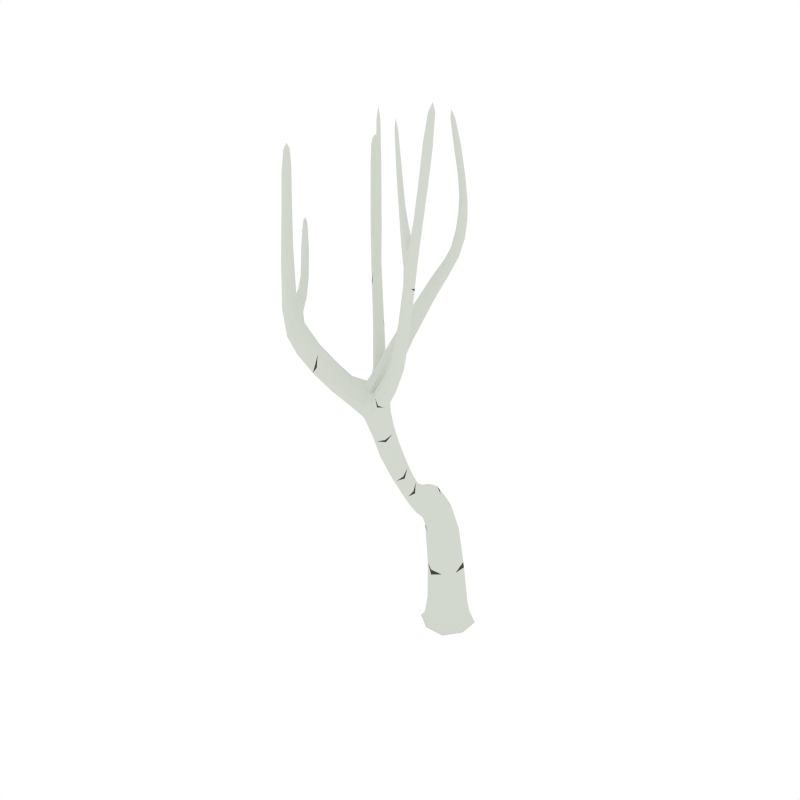 # Source: BirchTree_Dead_2.blend  (saved by Blender 2.79.0; exported with 4.5.12 LTS)
import bpy
from mathutils import Matrix  # noqa: F401  (used for matrix-valued properties, if any)

bpy.ops.wm.read_factory_settings(use_empty=True)
scene = bpy.context.scene
scene.name = 'Scene'

# ---- collections
col_collection_1 = bpy.data.collections.new('Collection 1'); scene.collection.children.link(col_collection_1)

# ---- materials (node trees are filled in below, after node groups)
mat_white = bpy.data.materials.new('White')
mat_white.alpha_threshold = 0.0
mat_white.diffuse_color = (0.6554, 0.686, 0.6257, 1.0)
mat_white.roughness = 0.5
mat_black = bpy.data.materials.new('Black')
mat_black.alpha_threshold = 0.0
mat_black.diffuse_color = (0.05497, 0.05497, 0.05497, 1.0)
mat_black.roughness = 0.5

# ---- material node trees

# ---- world
world_world = bpy.data.worlds.new('World'); scene.world = world_world
world_world.color = (1.0, 1.0, 1.0)
world_world.use_sun_shadow = False
world_world.sun_shadow_jitter_overblur = 0.0
world_world.cycles.sampling_method = 'NONE'
world_world.cycles.sample_map_resolution = 256

# ---- meshes
me_cube_114 = bpy.data.meshes.new('Cube.114')
me_cube_114.from_pydata([(0.02139, 0.04812, 0.2856), (-0.08131, -0.006189, 0.2881), (-0.0311, -0.111, 0.2938), (0.07159, -0.05671, 0.2913), (-0.002953, -0.008502, -0.03538), (0.09949, -0.04213, -0.01599), (-0.03658, -0.111, -0.01602), (-0.1054, 0.02512, -0.01584), (0.03066, 0.09394, -0.01581), (0.03646, 0.1116, -0.04246), (-0.1231, 0.03091, -0.04246), (-0.04237, -0.1286, -0.04246), (0.1171, -0.04792, -0.04246), (-0.07779, -0.03925, 0.6249), (0.04295, -0.08276, 0.6311), (0.02341, -0.3838, 0.9519), (-0.213, -0.2409, 1.816), (-0.1725, -0.6917, 1.525), (0.01746, -0.463, 1.353), (0.03525, -0.5399, 1.312), (0.1345, -0.2696, 1.913), (0.008893, -0.5028, 1.441), (-0.02352, -0.4722, 1.481), (0.1586, -0.2335, 2.037), (0.1537, -0.2749, 1.876), (0.1225, -0.2494, 1.896), (0.1101, -0.1839, 2.34), (0.1845, -0.2288, 2.021), (0.1534, -0.2116, 2.003), (0.1793, -0.2069, 1.987), (0.08832, -0.1856, 2.474), (0.1277, -0.1764, 2.339), (0.115, -0.2015, 2.356), (0.1326, -0.194, 2.355), (0.1416, -0.2547, 1.858), (0.05916, -0.3707, 1.602), (0.04082, -0.3559, 1.684), (0.07276, -0.3884, 1.633), (0.05442, -0.3736, 1.715), (0.1749, -0.2019, 2.158), (0.1519, -0.2076, 2.171), (0.1697, -0.1822, 2.13), (0.1468, -0.1878, 2.143), (-0.3284, -0.1211, 2.265), (-0.2407, -0.2722, 1.811), (-0.2322, -0.2533, 1.772), (-0.1894, -0.2867, 2.013), (-0.3442, -0.1202, 2.298), (-0.3334, -0.1359, 2.285), (-0.3443, -0.1258, 2.242), (-0.3493, -0.1405, 2.262), (-0.1328, -0.3512, 1.635), (-0.1423, -0.3456, 1.55), (-0.1527, -0.3658, 1.588), (-0.1224, -0.331, 1.597), (-0.3001, -0.2048, 2.04), (-0.2931, -0.1877, 2.009), (-0.2824, -0.1957, 2.075), (-0.2754, -0.1786, 2.044), (-0.02614, -0.4242, 1.395), (-0.07068, -0.4817, 1.386), (-0.0538, -0.4494, 1.341), (-0.04302, -0.4565, 1.44), (0.2508, -0.5992, 2.018), (0.1734, -0.595, 1.751), (0.1942, -0.552, 1.746), (0.272, -0.5826, 2.445), (0.2973, -0.5639, 2.591), (0.2903, -0.5516, 2.445), (0.2952, -0.5761, 2.435), (0.2671, -0.558, 2.456), (0.07779, -0.5765, 1.47), (0.07279, -0.5396, 1.497), (0.1089, -0.561, 1.437), (0.1039, -0.5242, 1.463), (0.1464, -0.548, 2.093), (0.1643, -0.5627, 1.756), (0.2402, -0.5736, 2.175), (0.27, -0.5905, 2.187), (0.2642, -0.5666, 2.181), (0.08092, -0.4843, 2.297), (0.2033, -0.5843, 1.741), (0.2249, -0.6071, 2.007), (0.2438, -0.5737, 2.005), (0.04635, -0.4988, 1.359), (0.003385, -0.5636, 1.359), (0.01449, -0.5225, 1.402), (-0.01911, -0.5003, 1.487), (-0.2369, -0.7097, 1.724), (-0.2053, -0.6392, 1.564), (-0.1987, -0.675, 1.495), (-0.1792, -0.6558, 1.593), (-0.2399, -0.7522, 2.305), (-0.2689, -0.7361, 1.655), (-0.3235, -0.6063, 1.751), (-0.2389, -0.7513, 1.672), (-0.08256, -0.5744, 1.456), (-0.09143, -0.5858, 1.35), (-0.1067, -0.557, 1.422), (-0.06733, -0.6031, 1.384), (-0.2207, -0.7436, 2.406), (-0.2327, -0.7254, 2.319), (-0.221, -0.7599, 2.303), (-0.2138, -0.7331, 2.317), (-0.2311, -0.726, 1.997), (-0.2391, -0.7625, 1.971), (-0.257, -0.7151, 1.994), (-0.2651, -0.7516, 1.967), (-0.3651, -0.5394, 1.899), (-0.3046, -0.5927, 1.74), (-0.2925, -0.6007, 1.795), (-0.3113, -0.6143, 1.805), (-0.3818, -0.5017, 2.04), (-0.3542, -0.5481, 1.944), (-0.3381, -0.5358, 1.936), (-0.349, -0.5271, 1.89), (-0.2869, -0.6753, 1.776), (-0.2611, -0.6595, 1.758), (-0.2745, -0.6528, 1.682), (-0.3003, -0.6686, 1.7), (0.246, -0.5975, 2.181), (0.1441, -0.5289, 2.062), (0.1641, -0.5391, 2.127), (0.1618, -0.52, 2.096), (0.05485, -0.4685, 2.486), (0.08392, -0.4984, 2.313), (0.09376, -0.4807, 2.317), (0.09676, -0.4948, 2.333), (0.2113, -0.5522, 2.02), (0.2131, -0.5741, 2.067), (0.1901, -0.5648, 1.973), (0.192, -0.5868, 2.02), (-0.1663, -0.3038, 2.251), (-0.1678, -0.307, 1.984), (-0.1872, -0.3066, 1.997), (-0.1699, -0.2871, 2.0), (-0.1875, -0.2809, 2.464), (-0.1826, -0.3026, 2.254), (-0.1693, -0.2874, 2.257), (-0.1856, -0.2862, 2.26), (-0.1956, -0.2593, 1.905), (-0.2187, -0.2852, 1.9), (-0.1939, -0.2849, 1.872), (-0.2204, -0.2595, 1.933), (-0.03571, -0.5107, 1.182), (0.01735, -0.4937, 1.174), (-0.03472, -0.4553, 1.224), (0.01833, -0.4383, 1.216), (-0.07709, -0.1408, 0.6983), (-0.0314, -0.1362, 0.7781), (-0.02855, -0.1819, 0.6221), (0.01714, -0.1773, 0.7019), (-0.0312, -0.3979, 0.935), (0.008722, -0.3457, 1.006), (-0.04589, -0.3598, 0.989), (0.02191, -0.2714, 0.7829), (-0.02829, -0.2766, 0.7359), (-0.01231, -0.2386, 0.8364), (-0.06251, -0.2437, 0.7895), (-0.01069, -0.02797, 0.657), (0.02688, 0.0824, -0.03715), (0.0726, 0.009329, 0.2874), (0.01135, 0.01418, 0.5123), (-0.06347, 0.1111, -0.04246), (-0.09386, 0.02133, -0.03715), (-0.07638, -0.02748, 0.5074), (-0.1226, -0.06901, -0.04246), (-0.03279, -0.09941, -0.03715), (-0.03035, -0.1368, 0.514), (0.05756, -0.1281, -0.04246), (0.08795, -0.03833, -0.03715), (0.05848, -0.07314, 0.5131), (0.09908, 0.04314, -0.0159), (-0.04295, 0.04713, 0.2858), (-0.08144, -0.07213, 0.2912), (0.03236, -0.1101, 0.2944), (0.08452, -0.04315, 0.07761), (-0.03259, -0.103, 0.07819), (-0.09139, 0.01466, 0.07698), (0.02572, 0.07449, 0.0764), (-0.05456, 0.09352, -0.01578), (-0.105, -0.06009, -0.01594), (0.04868, -0.1106, -0.01605), (0.1167, 0.05201, -0.04246), (0.03474, 0.1064, -0.03934), (-0.1178, 0.02919, -0.03935), (-0.04065, -0.1234, -0.03939), (0.1119, -0.04619, -0.03939), (0.02583, -0.1262, 0.6678), (-0.08434, -0.08454, 0.6616), (-0.05659, -0.02003, 0.6479), (0.03184, -0.05243, 0.6516), (-0.0299, -0.07816, 0.7391), (-0.03027, -0.4746, 1.442), (0.0273, -0.4394, 1.443), (0.008489, -0.5131, 1.406), (-0.04455, -0.5369, 1.437), (-0.07518, -0.5191, 1.385), (-0.02395, -0.5715, 1.35), (0.0325, -0.4623, 1.503), (0.0004105, -0.4306, 1.547), (0.008853, -0.4505, 1.586), (-0.00394, -0.5087, 1.465), (-0.02838, -0.4856, 1.496), (0.176, -0.1893, 2.056), (0.1814, -0.2105, 2.088), (0.1507, -0.1945, 2.073), (0.1561, -0.2157, 2.105), (0.172, -0.237, 2.038), (0.04285, -0.3607, 1.72), (0.1893, -0.2163, 2.0), (0.04677, -0.3592, 1.635), (0.1008, -0.1767, 2.439), (0.1045, -0.1898, 2.449), (0.08863, -0.1831, 2.436), (0.0924, -0.1962, 2.445), (0.1085, -0.1942, 2.348), (0.1563, -0.1805, 2.13), (0.1786, -0.1903, 2.14), (0.1248, -0.2025, 2.36), (0.1468, -0.2775, 1.9), (0.1504, -0.2233, 2.024), (0.1527, -0.2658, 1.856), (0.1642, -0.2042, 1.987), (0.1708, -0.2303, 1.922), (0.1467, -0.2322, 1.942), (0.1775, -0.2519, 1.952), (0.1534, -0.2538, 1.972), (0.124, -0.2579, 1.913), (0.1287, -0.2472, 1.873), (0.06717, -0.3858, 1.682), (0.07037, -0.3828, 1.597), (0.1012, -0.2961, 1.762), (0.08555, -0.2837, 1.823), (0.1173, -0.3147, 1.775), (0.1016, -0.3023, 1.836), (0.1442, -0.1987, 2.16), (0.1174, -0.1762, 2.335), (0.1349, -0.1829, 2.347), (0.1641, -0.2101, 2.172), (0.1602, -0.1981, 2.242), (0.1402, -0.2044, 2.25), (0.1553, -0.1798, 2.22), (0.1353, -0.1862, 2.228), (-0.004827, -0.4428, 1.373), (0.03607, -0.4825, 1.345), (0.02266, -0.5236, 1.259), (0.01826, -0.4574, 1.291), (-0.05146, -0.5452, 1.279), (-0.042, -0.4641, 1.298), (-0.2439, -0.2365, 1.95), (-0.2631, -0.2481, 1.888), (-0.2361, -0.218, 1.894), (-0.2551, -0.2294, 1.852), (-0.2198, -0.2416, 1.784), (-0.02803, -0.4345, 1.431), (-0.232, -0.2763, 1.854), (-0.06953, -0.4723, 1.35), (-0.3385, -0.127, 2.304), (-0.3504, -0.1297, 2.288), (-0.3352, -0.116, 2.29), (-0.3472, -0.1188, 2.275), (-0.3349, -0.1195, 2.249), (-0.2749, -0.1854, 2.068), (-0.2925, -0.2039, 2.065), (-0.3511, -0.1346, 2.247), (-0.1293, -0.3326, 1.564), (-0.2066, -0.2479, 1.859), (-0.1448, -0.3629, 1.621), (-0.2419, -0.2667, 1.78), (-0.1851, -0.2961, 1.785), (-0.202, -0.2839, 1.696), (-0.2112, -0.303, 1.735), (-0.1828, -0.2707, 1.741), (-0.282, -0.1783, 2.019), (-0.3272, -0.1277, 2.281), (-0.3423, -0.1416, 2.279), (-0.3015, -0.1991, 2.016), (-0.3345, -0.1623, 2.19), (-0.3286, -0.1469, 2.166), (-0.3182, -0.1558, 2.217), (-0.3123, -0.1404, 2.193), (-0.1231, -0.3381, 1.628), (-0.153, -0.36, 1.557), (-0.03538, -0.4282, 1.357), (-0.0607, -0.4767, 1.424), (-0.06061, -0.392, 1.457), (-0.09568, -0.4342, 1.447), (-0.08296, -0.4102, 1.407), (-0.07333, -0.416, 1.496), (0.2279, -0.5797, 2.083), (0.2542, -0.5742, 2.078), (0.2608, -0.5986, 2.09), (0.2357, -0.606, 2.078), (0.2086, -0.5975, 2.004), (0.1768, -0.5493, 1.752), (0.2825, -0.5576, 2.566), (0.3001, -0.553, 2.555), (0.304, -0.5718, 2.543), (0.2864, -0.5765, 2.554), (0.2848, -0.5855, 2.438), (0.2395, -0.6096, 2.015), (0.2774, -0.5487, 2.453), (0.2538, -0.5843, 2.014), (0.08778, -0.5232, 1.486), (0.2065, -0.5654, 1.741), (0.1904, -0.5979, 1.745), (0.06683, -0.5614, 1.492), (0.1292, -0.5856, 1.58), (0.1202, -0.5494, 1.597), (0.1612, -0.5727, 1.557), (0.1522, -0.5365, 1.573), (0.2274, -0.5641, 2.004), (0.2637, -0.5719, 2.453), (0.1616, -0.5814, 1.756), (0.2986, -0.5622, 2.438), (0.2524, -0.5637, 2.309), (0.2807, -0.581, 2.304), (0.2757, -0.557, 2.306), (0.2574, -0.5877, 2.307), (0.2371, -0.5872, 2.176), (0.2732, -0.5767, 2.185), (0.2594, -0.6001, 2.186), (0.2508, -0.5643, 2.176), (0.2336, -0.5938, 1.918), (0.2065, -0.6028, 1.915), (0.2261, -0.5659, 1.912), (0.192, -0.5707, 1.904), (0.1135, -0.5383, 1.442), (0.09528, -0.5785, 1.446), (0.0638, -0.5125, 1.398), (0.06177, -0.5499, 1.361), (0.03367, -0.5313, 1.439), (0.03164, -0.5687, 1.402), (0.04818, -0.5127, 1.324), (0.01712, -0.5627, 1.323), (0.03379, -0.5011, 1.394), (0.0003898, -0.5483, 1.395), (-0.2198, -0.6911, 1.668), (-0.2495, -0.6646, 1.637), (-0.216, -0.7292, 1.604), (-0.2438, -0.7131, 1.579), (-0.1812, -0.6961, 1.492), (-0.07189, -0.5896, 1.429), (-0.1912, -0.6424, 1.595), (-0.108, -0.5636, 1.377), (-0.2381, -0.7189, 1.815), (-0.2734, -0.7006, 1.824), (-0.2452, -0.7613, 1.777), (-0.2755, -0.7478, 1.77), (-0.233, -0.7303, 1.703), (-0.2473, -0.687, 1.74), (-0.2864, -0.7011, 1.676), (-0.2518, -0.7581, 1.65), (-0.0726, -0.6051, 1.349), (-0.1721, -0.6741, 1.567), (-0.09544, -0.562, 1.456), (-0.2113, -0.6491, 1.523), (-0.1289, -0.6137, 1.517), (-0.1443, -0.6299, 1.415), (-0.1538, -0.5967, 1.485), (-0.1193, -0.6469, 1.447), (-0.2125, -0.7363, 2.386), (-0.2265, -0.7306, 2.388), (-0.2179, -0.7561, 2.377), (-0.232, -0.7504, 2.379), (-0.2427, -0.7345, 2.313), (-0.2519, -0.7695, 1.961), (-0.2197, -0.725, 2.321), (-0.2308, -0.7437, 1.986), (-0.2697, -0.7274, 1.981), (-0.2305, -0.7651, 2.3), (-0.2398, -0.7147, 2.001), (-0.2143, -0.7461, 2.311), (-0.2211, -0.7308, 2.191), (-0.2285, -0.7603, 2.172), (-0.242, -0.7222, 2.19), (-0.2493, -0.7517, 2.172), (-0.323, -0.5614, 1.792), (-0.3282, -0.5826, 1.848), (-0.3118, -0.57, 1.839), (-0.3395, -0.574, 1.801), (-0.3156, -0.596, 1.727), (-0.3022, -0.6773, 1.749), (-0.2953, -0.5949, 1.77), (-0.2974, -0.608, 1.808), (-0.3722, -0.5028, 1.988), (-0.3763, -0.5185, 2.03), (-0.3639, -0.5092, 2.023), (-0.3845, -0.5121, 1.995), (-0.3587, -0.5295, 1.879), (-0.3648, -0.5484, 1.928), (-0.3422, -0.5425, 1.947), (-0.3407, -0.5299, 1.915), (-0.2886, -0.6577, 1.665), (-0.3236, -0.6153, 1.786), (-0.2635, -0.6536, 1.721), (-0.2685, -0.6677, 1.78), (-0.299, -0.6447, 1.79), (-0.2767, -0.6299, 1.776), (-0.2898, -0.6227, 1.712), (-0.3121, -0.6375, 1.725), (0.1307, -0.5162, 2.198), (0.1163, -0.5219, 2.173), (0.128, -0.5006, 2.176), (0.1136, -0.5062, 2.151), (0.1408, -0.5412, 2.069), (0.203, -0.5854, 2.055), (0.1524, -0.5191, 2.071), (0.2174, -0.5605, 2.056), (0.06916, -0.4779, 2.454), (0.05988, -0.4799, 2.441), (0.06682, -0.4677, 2.446), (0.05754, -0.4697, 2.432), (0.08664, -0.4785, 2.304), (0.07916, -0.4928, 2.3), (0.09114, -0.4997, 2.327), (0.09842, -0.4873, 2.33), (0.1857, -0.5795, 1.985), (0.1558, -0.5478, 2.118), (0.2003, -0.5525, 1.985), (0.1673, -0.5278, 2.12), (0.1909, -0.5376, 2.052), (0.1928, -0.5596, 2.093), (0.1703, -0.5494, 2.01), (0.1722, -0.5714, 2.051), (-0.1809, -0.2932, 2.096), (-0.1781, -0.3107, 2.085), (-0.1636, -0.2943, 2.088), (-0.1607, -0.3118, 2.078), (-0.1804, -0.2821, 2.011), (-0.2257, -0.2724, 1.924), (-0.1771, -0.3119, 1.986), (-0.1885, -0.272, 1.882), (-0.1918, -0.278, 2.413), (-0.1896, -0.2901, 2.411), (-0.1797, -0.2788, 2.413), (-0.1775, -0.2909, 2.41), (-0.1739, -0.3075, 2.251), (-0.1635, -0.2957, 2.253), (-0.1881, -0.2939, 2.257), (-0.1784, -0.2828, 2.26), (-0.2085, -0.253, 1.928), (-0.193, -0.2964, 2.008), (-0.2059, -0.2915, 1.878), (-0.1638, -0.297, 1.989), (-0.1826, -0.273, 1.953), (-0.2031, -0.2961, 1.948), (-0.181, -0.2958, 1.929), (-0.2047, -0.2733, 1.972), (0.01802, -0.4479, 1.068), (0.01578, -0.4023, 1.123), (-0.03276, -0.4668, 1.065), (-0.03501, -0.4211, 1.12), (-0.008944, -0.5162, 1.168), (-0.04896, -0.4871, 1.205), (0.03062, -0.4617, 1.193), (-0.00747, -0.4331, 1.23), (0.0269, -0.319, 0.8493), (-0.03004, -0.3268, 0.8166), (-0.001191, -0.2856, 0.8993), (-0.063, -0.1285, 0.7576), (-0.06078, -0.2612, 0.7513), (0.0009159, -0.1553, 0.7596), (0.001815, -0.4006, 0.9292), (0.008203, -0.2825, 0.7457), (0.02768, -0.3609, 0.9839), (-0.02022, -0.3436, 1.01), (-0.05424, -0.3821, 0.9584), (-0.05814, -0.2934, 0.8666), (-0.04313, -0.2332, 0.826), (-0.06763, -0.1622, 0.6399), (0.01451, -0.2534, 0.8217), (0.009809, -0.1902, 0.6433), (0.0161, -0.2284, 0.7385), (-0.02733, -0.233, 0.6766), (-0.02295, -0.1928, 0.8014), (-0.06637, -0.1974, 0.7395), (0.08616, 0.03657, -0.03852), (0.05715, -0.019, 0.5133), (-0.04803, 0.08061, -0.03852), (-0.04459, 0.01512, 0.5102), (0.04212, -0.09761, -0.03852), (0.02599, -0.1371, 0.5496), (-0.09206, -0.05357, -0.03852), (-0.08078, -0.1001, 0.5432), (0.08448, 0.03067, 0.07676), (-0.04762, 0.07394, 0.07649), (-0.09118, -0.05906, 0.07763), (0.04058, -0.1025, 0.0783), (-0.06083, 0.1059, -0.03933), (-0.1174, -0.06637, -0.03937), (0.05492, -0.1229, -0.0394), (0.1115, 0.04938, -0.03936), (-0.06789, -0.06961, 0.7187), (0.008418, -0.1003, 0.7223), (-0.05502, -0.5162, 1.43), (0.0007465, -0.4397, 1.451), (0.03319, -0.4711, 1.417), (-0.02193, -0.5476, 1.398), (0.02286, -0.4618, 1.553), (-0.001356, -0.4372, 1.588), (0.1612, -0.1869, 2.056), (0.1858, -0.1982, 2.068), (0.1693, -0.2188, 2.105), (0.1479, -0.206, 2.093), (0.1001, -0.1775, 2.41), (0.1125, -0.1824, 2.419), (0.1056, -0.197, 2.426), (0.09385, -0.1914, 2.416), (0.1664, -0.2586, 1.97), (0.1447, -0.2431, 1.962), (0.1809, -0.2403, 1.931), (0.1563, -0.2262, 1.925), (0.08953, -0.2897, 1.844), (0.08951, -0.2855, 1.791), (0.1136, -0.3134, 1.81), (0.113, -0.3082, 1.752), (0.1332, -0.1965, 2.241), (0.1437, -0.1789, 2.219), (0.1632, -0.187, 2.229), (0.151, -0.2062, 2.252), (-0.06724, -0.5121, 1.313), (-0.01266, -0.4416, 1.314), (-0.01427, -0.5623, 1.28), (0.03884, -0.4894, 1.28), (-0.2502, -0.2531, 1.916), (-0.2292, -0.2297, 1.92), (-0.2644, -0.2423, 1.859), (-0.243, -0.2183, 1.864), (-0.3442, -0.1329, 2.293), (-0.3331, -0.1228, 2.294), (-0.3508, -0.1273, 2.271), (-0.3391, -0.1167, 2.272), (-0.1895, -0.2718, 1.709), (-0.1851, -0.2733, 1.797), (-0.2069, -0.2977, 1.792), (-0.212, -0.2974, 1.704), (-0.3186, -0.1394, 2.174), (-0.3115, -0.1469, 2.212), (-0.3274, -0.1625, 2.21), (-0.336, -0.1566, 2.171), (-0.06183, -0.4001, 1.489), (-0.09535, -0.4273, 1.414), (-0.06816, -0.3945, 1.422), (-0.08724, -0.4305, 1.481), (0.2213, -0.5957, 2.064), (0.2368, -0.5693, 2.064), (0.2639, -0.5844, 2.087), (0.2499, -0.6085, 2.087), (0.2771, -0.5688, 2.533), (0.2873, -0.5515, 2.533), (0.3031, -0.5618, 2.519), (0.2929, -0.5792, 2.519), (0.1339, -0.5341, 1.589), (0.1647, -0.5512, 1.559), (0.1474, -0.5884, 1.565), (0.1168, -0.5705, 1.594), (0.2703, -0.5904, 2.305), (0.2491, -0.5774, 2.308), (0.2628, -0.5544, 2.308), (0.284, -0.5672, 2.304), (0.2218, -0.6054, 1.918), (0.2368, -0.5775, 1.916), (0.2099, -0.5602, 1.926), (0.1938, -0.5906, 1.928), (0.06912, -0.5258, 1.37), (0.04738, -0.5694, 1.372), (0.05043, -0.5133, 1.426), (0.02394, -0.554, 1.432), (-0.2136, -0.7102, 1.643), (-0.2381, -0.6737, 1.684), (-0.265, -0.6811, 1.611), (-0.2263, -0.7346, 1.575), (-0.2366, -0.7397, 1.799), (-0.2514, -0.6981, 1.808), (-0.2904, -0.7123, 1.774), (-0.2596, -0.769, 1.763), (-0.1266, -0.6504, 1.413), (-0.1207, -0.6309, 1.49), (-0.1409, -0.6005, 1.518), (-0.1581, -0.6054, 1.442), (-0.2137, -0.7464, 2.363), (-0.2186, -0.7295, 2.371), (-0.2346, -0.7379, 2.365), (-0.2267, -0.759, 2.356), (-0.2527, -0.7322, 2.182), (-0.2389, -0.766, 2.166), (-0.2279, -0.7218, 2.195), (-0.2215, -0.745, 2.183), (-0.3329, -0.564, 1.78), (-0.3145, -0.5641, 1.818), (-0.3391, -0.5831, 1.831), (-0.316, -0.5769, 1.851), (-0.3739, -0.5122, 1.958), (-0.3598, -0.5115, 1.982), (-0.378, -0.5252, 1.992), (-0.3617, -0.5217, 2.009), (-0.3024, -0.6268, 1.696), (-0.313, -0.6463, 1.766), (-0.2795, -0.6241, 1.746), (-0.2827, -0.6376, 1.793), (0.1243, -0.5224, 2.191), (0.1329, -0.5076, 2.193), (0.1113, -0.516, 2.155), (0.1202, -0.4989, 2.158), (0.07169, -0.4854, 2.417), (0.07691, -0.4764, 2.42), (0.06296, -0.4798, 2.4), (0.06827, -0.47, 2.403), (0.1661, -0.5638, 2.02), (0.183, -0.5705, 2.082), (0.1802, -0.5375, 2.021), (0.197, -0.5462, 2.083), (-0.1836, -0.3015, 2.092), (-0.1732, -0.2896, 2.095), (-0.1689, -0.3159, 2.079), (-0.1576, -0.3031, 2.081), (-0.1913, -0.2865, 2.372), (-0.1841, -0.2782, 2.374), (-0.1808, -0.2963, 2.369), (-0.1733, -0.2877, 2.37), (-0.1941, -0.2675, 1.968), (-0.2094, -0.2847, 1.965), (-0.1917, -0.3017, 1.932), (-0.1762, -0.2843, 1.936), (-0.04775, -0.4484, 1.093), (-0.009008, -0.4005, 1.135), (-0.005638, -0.469, 1.052), (0.02843, -0.4201, 1.096), (-0.06105, -0.3117, 0.8341), (0.008175, -0.3316, 0.8198), (-0.03397, -0.2814, 0.8948), (0.02437, -0.3, 0.8831), (-0.05154, -0.1864, 0.7862), (-0.06059, -0.2161, 0.6925), (0.004544, -0.2091, 0.7854), (0.007035, -0.2399, 0.6918), (0.07031, 0.005131, 0.3209), (-0.03131, -0.1099, 0.2638), (-0.08973, 0.01123, 0.1117), (-0.02435, -0.06365, 0.7153), (0.02391, -0.3745, 0.9373), (-0.05895, -0.2842, 0.8523), (-0.04855, -0.4403, 1.076), (0.01743, -0.4881, 1.161), (0.0408, -0.568, 1.361), (0.0408, -0.568, 1.361), (-0.05414, -0.1733, 0.7797), (-0.08087, -0.09625, 0.5086), (0.0255, -0.3056, 0.8306), (-0.2019, -0.6414, 1.509), (-0.3201, -0.6156, 1.743), (-0.2176, -0.2963, 1.751), (-0.06824, -0.5622, 1.309), (-0.1669, -0.687, 1.516), (0.235, -0.5768, 1.905), (-0.1164, -0.3369, 1.583)], [], [(0, 161, 486, 179), (0, 179, 487, 173), (0, 173, 481, 162), (0, 638, 161), (1, 173, 487, 640), (1, 640, 488, 174), (1, 174, 649, 165), (1, 165, 481, 173), (2, 174, 639), (2, 639, 175), (2, 175, 483, 168), (2, 168, 649, 174), (3, 175, 489, 176), (3, 176, 486, 161), (3, 638, 479, 171), (3, 171, 483, 175), (4, 164, 480, 160), (4, 160, 478, 170), (4, 170, 482, 167), (4, 167, 484, 164), (5, 182, 492, 187), (5, 187, 493, 172), (5, 172, 486, 176), (5, 176, 489, 182), (6, 181, 491, 186), (6, 186, 492, 182), (6, 182, 489, 177), (6, 177, 488, 181), (7, 180, 490, 185), (7, 185, 491, 181), (7, 181, 488, 178), (7, 178, 487, 180), (8, 172, 493, 184), (8, 184, 490, 180), (8, 180, 487, 179), (8, 179, 486, 172), (9, 183, 478, 160), (9, 160, 480, 163), (9, 163, 490, 184), (9, 184, 493, 183), (10, 163, 480, 164), (10, 164, 484, 166), (10, 166, 491, 185), (10, 185, 490, 163), (11, 166, 484, 167), (11, 167, 482, 169), (11, 169, 492, 186), (11, 186, 491, 166), (12, 169, 482, 170), (12, 170, 478, 183), (12, 183, 493, 187), (12, 187, 492, 169), (13, 165, 485, 189), (13, 189, 494, 190), (13, 190, 481, 165), (14, 171, 479, 191), (14, 191, 495, 188), (14, 188, 483, 171), (15, 466, 629, 450), (15, 450, 628, 464), (15, 464, 642), (15, 642, 466), (16, 267, 535, 273), (16, 273, 534, 254), (16, 254, 529, 252), (16, 252, 527, 267), (17, 655, 355), (17, 355, 570, 340), (17, 340, 573, 342), (17, 342, 655), (18, 245, 525, 247), (18, 247, 523, 244), (18, 244, 497, 194), (18, 194, 498, 245), (19, 335, 524, 246), (19, 246, 525, 334), (19, 334, 566, 331), (19, 331, 646, 335), (20, 228, 514, 235), (20, 235, 516, 220), (20, 220, 510, 227), (20, 227, 511, 228), (21, 202, 499, 195), (21, 195, 498, 199), (21, 199, 500, 202), (22, 200, 497, 193), (22, 193, 496, 203), (22, 203, 501, 200), (23, 221, 511, 227), (23, 227, 510, 208), (23, 208, 504, 207), (23, 207, 505, 221), (24, 234, 517, 222), (24, 222, 512, 226), (24, 226, 510, 220), (24, 220, 516, 234), (25, 233, 514, 228), (25, 228, 511, 225), (25, 225, 513, 229), (25, 229, 515, 233), (26, 237, 519, 243), (26, 243, 518, 216), (26, 216, 509, 214), (26, 214, 506, 237), (27, 208, 510, 226), (27, 226, 512, 210), (27, 210, 503, 205), (27, 205, 504, 208), (28, 223, 513, 225), (28, 225, 511, 221), (28, 221, 505, 206), (28, 206, 502, 223), (29, 210, 512, 224), (29, 224, 513, 223), (29, 223, 502, 204), (29, 204, 503, 210), (30, 213, 507, 212), (30, 212, 506, 214), (30, 214, 509, 215), (30, 215, 508, 213), (31, 238, 520, 242), (31, 242, 519, 237), (31, 237, 506, 212), (31, 212, 507, 238), (32, 216, 518, 241), (32, 241, 521, 219), (32, 219, 508, 215), (32, 215, 509, 216), (33, 219, 521, 240), (33, 240, 520, 238), (33, 238, 507, 213), (33, 213, 508, 219), (34, 232, 515, 229), (34, 229, 513, 224), (34, 224, 512, 222), (34, 222, 517, 232), (35, 194, 497, 211), (35, 211, 515, 232), (35, 232, 517, 231), (35, 231, 498, 194), (36, 200, 501, 209), (36, 209, 514, 233), (36, 233, 515, 211), (36, 211, 497, 200), (37, 199, 498, 231), (37, 231, 517, 234), (37, 234, 516, 230), (37, 230, 500, 199), (38, 209, 501, 201), (38, 201, 500, 230), (38, 230, 516, 235), (38, 235, 514, 209), (39, 239, 504, 205), (39, 205, 503, 218), (39, 218, 520, 240), (39, 240, 521, 239), (40, 236, 505, 207), (40, 207, 504, 239), (40, 239, 521, 241), (40, 241, 518, 236), (41, 218, 503, 204), (41, 204, 502, 217), (41, 217, 519, 242), (41, 242, 520, 218), (42, 217, 502, 206), (42, 206, 505, 236), (42, 236, 518, 243), (42, 243, 519, 217), (43, 275, 539, 281), (43, 281, 538, 262), (43, 262, 533, 260), (43, 260, 531, 275), (44, 269, 537, 653), (44, 653, 536, 256), (44, 256, 526, 251), (44, 251, 528, 269), (45, 254, 534, 271), (45, 271, 537, 269), (45, 269, 528, 253), (45, 253, 529, 254), (46, 449, 623, 443), (46, 443, 614, 426), (46, 426, 615, 430), (46, 430, 622, 449), (47, 260, 533, 261), (47, 261, 532, 259), (47, 259, 530, 258), (47, 258, 531, 260), (48, 276, 540, 280), (48, 280, 539, 275), (48, 275, 531, 258), (48, 258, 530, 276), (49, 262, 538, 279), (49, 279, 541, 265), (49, 265, 532, 261), (49, 261, 533, 262), (50, 265, 541, 278), (50, 278, 540, 276), (50, 276, 530, 259), (50, 259, 532, 265), (51, 268, 545, 289), (51, 289, 542, 282), (51, 282, 535, 270), (51, 270, 536, 268), (52, 266, 544, 288), (52, 288, 543, 283), (52, 283, 537, 271), (52, 271, 534, 266), (53, 283, 543, 287), (53, 287, 545, 268), (53, 268, 536, 272), (53, 272, 537, 283), (54, 282, 657), (54, 657, 266), (54, 266, 534, 273), (54, 273, 535, 282), (55, 277, 528, 251), (55, 251, 526, 264), (55, 264, 540, 278), (55, 278, 541, 277), (56, 274, 529, 253), (56, 253, 528, 277), (56, 277, 541, 279), (56, 279, 538, 274), (57, 264, 526, 250), (57, 250, 527, 263), (57, 263, 539, 280), (57, 280, 540, 264), (58, 263, 527, 252), (58, 252, 529, 274), (58, 274, 538, 281), (58, 281, 539, 263), (59, 255, 497, 244), (59, 244, 523, 284), (59, 284, 544, 286), (59, 286, 542, 255), (60, 257, 522, 197), (60, 197, 496, 285), (60, 285, 545, 287), (60, 287, 543, 257), (61, 284, 523, 249), (61, 249, 522, 257), (61, 257, 543, 288), (61, 288, 544, 284), (62, 285, 496, 193), (62, 193, 497, 255), (62, 255, 542, 289), (62, 289, 545, 285), (63, 301, 562, 324), (63, 324, 563, 303), (63, 303, 548, 292), (63, 292, 549, 301), (64, 306, 562, 325), (64, 325, 565, 314), (64, 314, 557, 308), (64, 308, 556, 306), (65, 326, 656, 305), (65, 305, 555, 311), (65, 311, 554, 295), (65, 295, 564, 326), (66, 313, 559, 319), (66, 319, 558, 300), (66, 300, 553, 299), (66, 299, 550, 313), (67, 298, 552, 297), (67, 297, 551, 296), (67, 296, 550, 299), (67, 299, 553, 298), (68, 315, 561, 318), (68, 318, 560, 302), (68, 302, 551, 297), (68, 297, 552, 315), (69, 300, 558, 317), (69, 317, 561, 315), (69, 315, 552, 298), (69, 298, 553, 300), (70, 302, 560, 316), (70, 316, 559, 313), (70, 313, 550, 296), (70, 296, 551, 302), (71, 307, 569, 333), (71, 333, 567, 329), (71, 329, 556, 308), (71, 308, 557, 307), (72, 304, 568, 332), (72, 332, 569, 307), (72, 307, 557, 309), (72, 309, 554, 304), (73, 329, 567, 331), (73, 331, 566, 328), (73, 328, 555, 310), (73, 310, 556, 329), (74, 328, 566, 330), (74, 330, 568, 304), (74, 304, 554, 311), (74, 311, 555, 328), (75, 425, 611, 419), (75, 419, 602, 403), (75, 403, 604, 406), (75, 406, 610, 425), (76, 295, 554, 309), (76, 309, 557, 314), (76, 314, 565, 327), (76, 327, 564, 295), (77, 323, 547, 290), (77, 290, 546, 320), (77, 320, 559, 316), (77, 316, 560, 323), (78, 322, 549, 292), (78, 292, 548, 321), (78, 321, 561, 317), (78, 317, 558, 322), (79, 321, 548, 291), (79, 291, 547, 323), (79, 323, 560, 318), (79, 318, 561, 321), (80, 405, 604, 415), (80, 415, 608, 413), (80, 413, 609, 414), (80, 414, 605, 405), (81, 306, 556, 310), (81, 310, 555, 305), (81, 305, 656, 324), (81, 324, 562, 306), (82, 301, 549, 293), (82, 293, 546, 294), (82, 294, 565, 325), (82, 325, 562, 301), (83, 291, 548, 303), (83, 303, 563, 326), (83, 326, 564, 312), (83, 312, 547, 291), (84, 334, 525, 245), (84, 245, 498, 336), (84, 336, 568, 330), (84, 330, 566, 334), (85, 337, 499, 198), (85, 198, 524, 335), (85, 335, 646, 333), (85, 333, 569, 337), (86, 336, 498, 195), (86, 195, 499, 337), (86, 337, 569, 332), (86, 332, 568, 336), (87, 203, 496, 196), (87, 196, 499, 202), (87, 202, 500, 201), (87, 201, 501, 203), (88, 338, 571, 351), (88, 351, 575, 346), (88, 346, 574, 350), (88, 350, 570, 338), (89, 360, 581, 651), (89, 357, 572, 339), (89, 339, 571, 344), (89, 344, 580, 360), (90, 359, 578, 342), (90, 342, 573, 341), (90, 341, 572, 357), (90, 651, 581, 359), (91, 358, 580, 344), (91, 344, 571, 338), (91, 338, 570, 355), (91, 355, 579, 358), (92, 377, 587, 371), (92, 371, 585, 365), (92, 365, 584, 366), (92, 366, 586, 377), (93, 341, 573, 353), (93, 353, 577, 349), (93, 349, 576, 352), (93, 352, 572, 341), (94, 652, 395), (94, 395, 592, 381), (94, 381, 590, 382), (94, 382, 652), (95, 340, 570, 350), (95, 350, 574, 348), (95, 348, 577, 353), (95, 353, 573, 340), (96, 196, 496, 356), (96, 356, 580, 358), (96, 358, 579, 343), (96, 343, 499, 196), (97, 654, 524, 354), (97, 354, 578, 359), (97, 359, 581, 345), (97, 345, 522, 654), (98, 197, 522, 345), (98, 345, 581, 360), (98, 360, 580, 356), (98, 356, 496, 197), (99, 198, 499, 343), (99, 343, 579, 361), (99, 361, 578, 354), (99, 354, 524, 198), (100, 363, 584, 365), (100, 365, 585, 364), (100, 364, 582, 362), (100, 362, 583, 363), (101, 376, 586, 366), (101, 366, 584, 363), (101, 363, 583, 368), (101, 368, 588, 376), (102, 375, 589, 373), (102, 373, 582, 364), (102, 364, 585, 371), (102, 371, 587, 375), (103, 374, 588, 368), (103, 368, 583, 362), (103, 362, 582, 373), (103, 373, 589, 374), (104, 346, 575, 372), (104, 372, 588, 374), (104, 374, 589, 369), (104, 369, 574, 346), (105, 348, 574, 369), (105, 369, 589, 375), (105, 375, 587, 367), (105, 367, 577, 348), (106, 347, 576, 370), (106, 370, 586, 376), (106, 376, 588, 372), (106, 372, 575, 347), (107, 349, 577, 367), (107, 367, 587, 377), (107, 377, 586, 370), (107, 370, 576, 349), (108, 381, 592, 391), (108, 391, 596, 389), (108, 389, 594, 390), (108, 390, 590, 381), (109, 400, 598, 382), (109, 382, 590, 378), (109, 378, 591, 384), (109, 384, 600, 400), (110, 399, 600, 384), (110, 384, 591, 380), (110, 380, 593, 385), (110, 385, 601, 399), (111, 398, 601, 385), (111, 385, 593, 379), (111, 379, 592, 395), (111, 395, 599, 398), (112, 386, 594, 389), (112, 389, 596, 387), (112, 387, 597, 388), (112, 388, 595, 386), (113, 379, 593, 392), (113, 392, 597, 387), (113, 387, 596, 391), (113, 391, 592, 379), (114, 380, 591, 393), (114, 393, 595, 388), (114, 388, 597, 392), (114, 392, 593, 380), (115, 378, 590, 390), (115, 390, 594, 386), (115, 386, 595, 393), (115, 393, 591, 378), (116, 347, 575, 397), (116, 397, 601, 398), (116, 398, 599, 383), (116, 383, 576, 347), (117, 351, 571, 396), (117, 396, 600, 399), (117, 399, 601, 397), (117, 397, 575, 351), (118, 339, 572, 394), (118, 394, 598, 400), (118, 400, 600, 396), (118, 396, 571, 339), (119, 352, 576, 383), (119, 383, 599, 401), (119, 401, 598, 394), (119, 394, 572, 352), (120, 320, 546, 293), (120, 293, 549, 322), (120, 322, 558, 319), (120, 319, 559, 320), (121, 424, 610, 406), (121, 406, 604, 405), (121, 405, 605, 408), (121, 408, 612, 424), (122, 423, 613, 421), (122, 421, 603, 402), (122, 402, 602, 419), (122, 419, 611, 423), (123, 422, 612, 408), (123, 408, 605, 404), (123, 404, 603, 421), (123, 421, 613, 422), (124, 412, 609, 413), (124, 413, 608, 411), (124, 411, 606, 410), (124, 410, 607, 412), (125, 403, 602, 416), (125, 416, 606, 411), (125, 411, 608, 415), (125, 415, 604, 403), (126, 404, 605, 414), (126, 414, 609, 412), (126, 412, 607, 417), (126, 417, 603, 404), (127, 402, 603, 417), (127, 417, 607, 410), (127, 410, 606, 416), (127, 416, 602, 402), (128, 312, 564, 420), (128, 420, 612, 422), (128, 422, 613, 409), (128, 409, 547, 312), (129, 290, 547, 409), (129, 409, 613, 423), (129, 423, 611, 407), (129, 407, 546, 290), (130, 327, 565, 418), (130, 418, 610, 424), (130, 424, 612, 420), (130, 420, 564, 327), (131, 294, 546, 407), (131, 407, 611, 425), (131, 425, 610, 418), (131, 418, 565, 294), (132, 429, 617, 439), (132, 439, 621, 437), (132, 437, 620, 438), (132, 438, 616, 429), (133, 448, 625, 445), (133, 445, 617, 429), (133, 429, 616, 432), (133, 432, 624, 448), (134, 447, 624, 432), (134, 432, 616, 427), (134, 427, 614, 443), (134, 443, 623, 447), (135, 446, 622, 430), (135, 430, 615, 428), (135, 428, 617, 445), (135, 445, 625, 446), (136, 435, 620, 437), (136, 437, 621, 436), (136, 436, 619, 434), (136, 434, 618, 435), (137, 427, 616, 438), (137, 438, 620, 435), (137, 435, 618, 440), (137, 440, 614, 427), (138, 428, 615, 441), (138, 441, 619, 436), (138, 436, 621, 439), (138, 439, 617, 428), (139, 426, 614, 440), (139, 440, 618, 434), (139, 434, 619, 441), (139, 441, 615, 426), (140, 267, 527, 442), (140, 442, 622, 446), (140, 446, 625, 433), (140, 433, 535, 267), (141, 256, 536, 444), (141, 444, 624, 447), (141, 447, 623, 431), (141, 431, 526, 256), (142, 270, 535, 433), (142, 433, 625, 448), (142, 448, 624, 444), (142, 444, 536, 270), (143, 250, 526, 431), (143, 431, 623, 449), (143, 449, 622, 442), (143, 442, 527, 250), (144, 454, 524, 248), (144, 248, 522, 455), (144, 455, 626, 452), (144, 452, 628, 454), (145, 456, 525, 246), (145, 246, 524, 454), (145, 454, 645), (145, 645, 456), (146, 455, 522, 249), (146, 249, 523, 457), (146, 457, 627, 453), (146, 453, 626, 455), (147, 457, 523, 247), (147, 247, 525, 456), (147, 456, 629, 451), (147, 451, 627, 457), (148, 471, 635, 477), (148, 477, 648, 461), (148, 461, 494, 189), (148, 189, 485, 471), (149, 461, 648, 476), (149, 476, 636, 463), (149, 463, 495, 192), (149, 192, 494, 461), (150, 473, 637, 475), (150, 475, 635, 471), (150, 471, 485, 168), (150, 168, 483, 473), (151, 463, 636, 474), (151, 474, 637, 473), (151, 473, 483, 188), (151, 188, 495, 463), (152, 464, 628, 452), (152, 452, 644, 468), (152, 468, 630, 459), (152, 459, 631, 464), (153, 467, 627, 451), (153, 451, 629, 466), (153, 466, 633, 460), (153, 460, 632, 467), (154, 468, 644, 453), (154, 453, 627, 467), (154, 467, 632, 469), (154, 469, 630, 468), (155, 472, 633, 650), (155, 650, 631, 465), (155, 465, 637, 474), (155, 474, 636, 472), (156, 465, 631, 459), (156, 459, 630, 462), (156, 462, 635, 475), (156, 475, 637, 465), (157, 470, 632, 460), (157, 460, 633, 472), (157, 472, 636, 476), (157, 476, 634, 470), (158, 462, 630, 643), (158, 643, 632, 470), (158, 470, 634, 477), (158, 477, 635, 462), (159, 190, 494, 641), (159, 641, 495, 191), (159, 191, 479, 162), (159, 162, 481, 190), (638, 0, 162, 479), (638, 3, 161), (639, 174, 488, 177), (175, 639, 177, 489), (640, 487, 178), (488, 640, 178), (641, 494, 192), (495, 641, 192), (466, 642, 458, 633), (642, 464, 631, 458), (643, 630, 469), (632, 643, 469), (644, 452, 626), (453, 644, 626), (645, 454, 628, 450), (456, 645, 450, 629), (333, 646, 647, 567), (646, 331, 567, 647), (476, 648, 634), (648, 477, 634), (649, 168, 485), (165, 649, 485), (650, 633, 458), (631, 650, 458), (651, 357, 89), (651, 90, 357), (652, 382, 598, 401), (395, 652, 401, 599), (536, 653, 272), (653, 537, 272), (524, 654, 248), (654, 522, 248), (655, 342, 578, 361), (355, 655, 361, 579), (656, 326, 563), (324, 656, 563), (266, 657, 286, 544), (657, 282, 542, 286)])
me_cube_114.polygons.foreach_set('material_index', [0, 0, 0, 1, 0, 0, 0, 0, 1, 1, 0, 0, 0, 0, 0, 0, 0, 0, 0, 0, 0, 0, 0, 0, 0, 0, 0, 0, 0, 0, 0, 0, 0, 0, 0, 0, 0, 0, 0, 0, 0, 0, 0, 0, 0, 0, 0, 0, 0, 0, 0, 0, 0, 0, 0, 0, 0, 0, 0, 0, 1, 1, 0, 0, 0, 0, 1, 0, 0, 1, 0, 0, 0, 0, 0, 0, 0, 0, 0, 0, 0, 0, 0, 0, 0, 0, 0, 0, 0, 0, 0, 0, 0, 0, 0, 0, 0, 0, 0, 0, 0, 0, 0, 0, 0, 0, 0, 0, 0, 0, 0, 0, 0, 0, 0, 0, 0, 0, 0, 0, 0, 0, 0, 0, 0, 0, 0, 0, 0, 0, 0, 0, 0, 0, 0, 0, 0, 0, 0, 0, 0, 0, 0, 0, 0, 0, 0, 0, 0, 0, 0, 0, 0, 0, 0, 0, 0, 0, 0, 0, 0, 0, 0, 0, 0, 0, 0, 0, 0, 0, 0, 0, 0, 0, 0, 0, 0, 0, 0, 0, 0, 0, 0, 0, 0, 0, 0, 0, 0, 0, 0, 0, 0, 0, 0, 0, 0, 0, 0, 0, 0, 0, 0, 0, 0, 0, 0, 0, 0, 0, 0, 0, 1, 1, 0, 0, 0, 0, 0, 0, 0, 0, 0, 0, 0, 0, 0, 0, 0, 0, 0, 0, 0, 0, 0, 0, 0, 0, 0, 0, 0, 0, 0, 0, 0, 0, 0, 0, 0, 0, 0, 0, 0, 0, 0, 0, 0, 0, 0, 0, 0, 0, 0, 0, 0, 0, 0, 0, 0, 0, 0, 0, 0, 0, 0, 0, 0, 0, 0, 0, 0, 0, 0, 0, 0, 0, 0, 0, 0, 0, 0, 0, 0, 0, 0, 0, 0, 0, 0, 0, 0, 0, 0, 0, 0, 0, 0, 0, 0, 0, 0, 0, 0, 0, 0, 0, 0, 0, 0, 0, 0, 0, 0, 0, 0, 0, 0, 0, 0, 0, 0, 0, 0, 0, 0, 0, 0, 0, 0, 0, 0, 0, 0, 0, 0, 0, 0, 0, 0, 0, 0, 0, 0, 0, 0, 0, 0, 0, 0, 0, 0, 0, 0, 0, 0, 0, 0, 0, 0, 0, 0, 0, 1, 0, 0, 1, 0, 0, 0, 0, 0, 0, 0, 0, 0, 0, 0, 0, 0, 0, 0, 0, 0, 0, 0, 0, 0, 0, 0, 0, 0, 0, 0, 0, 0, 0, 0, 0, 0, 0, 0, 0, 0, 0, 0, 0, 0, 0, 0, 0, 0, 0, 0, 0, 0, 0, 0, 0, 0, 0, 0, 0, 0, 0, 0, 0, 0, 0, 0, 0, 0, 0, 0, 0, 0, 0, 0, 0, 0, 0, 0, 0, 0, 0, 0, 0, 0, 0, 0, 0, 0, 0, 0, 0, 0, 0, 0, 0, 0, 0, 0, 0, 0, 0, 0, 0, 0, 0, 0, 0, 0, 0, 0, 0, 0, 0, 0, 0, 0, 0, 0, 0, 0, 0, 0, 0, 0, 0, 0, 0, 0, 0, 0, 0, 0, 0, 0, 0, 0, 0, 0, 0, 0, 0, 0, 0, 0, 0, 0, 0, 0, 0, 0, 0, 0, 0, 0, 0, 0, 0, 0, 0, 0, 0, 0, 0, 0, 0, 0, 0, 0, 0, 0, 0, 0, 0, 0, 0, 0, 0, 0, 0, 0, 0, 0, 0, 0, 0, 0, 0, 0, 0, 0, 0, 0, 0, 0, 0, 0, 0, 0, 0, 0, 0, 0, 0, 0, 0, 1, 1, 0, 0, 0, 0, 0, 0, 0, 0, 0, 0, 0, 0, 0, 0, 0, 0, 0, 0, 0, 0, 0, 0, 0, 0, 0, 0, 0, 0, 0, 0, 0, 0, 0, 0, 0, 0, 0, 0, 0, 0, 0, 0, 0, 0, 0, 0, 0, 0, 0, 0, 0, 0, 0, 0, 0, 0, 0, 1, 0, 0, 1, 1, 1, 1, 0, 0, 1, 1, 1, 1, 0, 0, 1, 1, 1, 1, 1, 1, 1, 1, 1, 1, 0, 0, 1, 1, 1, 1, 0, 0, 1, 1, 0, 0])
me_cube_114.materials.append(mat_white)
me_cube_114.materials.append(mat_black)
me_cube_114.use_remesh_preserve_volume = False
me_cube_114.use_remesh_preserve_attributes = False
me_cube_114.use_mirror_vertex_groups = False
me_cube_114.update()

# ---- objects
ob_birchtree_dead_2 = bpy.data.objects.new('BirchTree_Dead_2', me_cube_114)

# ---- transforms, parenting, visibility, modifiers, constraints
ob_birchtree_dead_2.location = (0.0, 0.0, 0.0)
ob_birchtree_dead_2.lineart.crease_threshold = 0.0

# ---- collection membership
col_collection_1.objects.link(ob_birchtree_dead_2)

# ---- scene / render settings (as saved in the file)
scene.frame_start = 1; scene.frame_end = 250; scene.frame_set(0)
scene.render.engine = 'CYCLES'
scene.render.resolution_x = 1000
scene.render.resolution_y = 1000
scene.render.dither_intensity = 0.0
scene.cycles.samples = 200
scene.cycles.sampling_pattern = 'TABULATED_SOBOL'
scene.cycles.light_sampling_threshold = 0.0
scene.cycles.use_adaptive_sampling = False
scene.cycles.use_light_tree = False
scene.cycles.caustics_reflective = False
scene.cycles.caustics_refractive = False
scene.cycles.blur_glossy = 0.0
scene.cycles.max_bounces = 2
scene.cycles.pixel_filter_type = 'GAUSSIAN'
scene.cycles.sample_clamp_indirect = 0.0
scene.view_settings.view_transform = 'Standard'
bpy.context.view_layer.update()

# ---- added for rendering (the .blend has no active camera): camera
cam_auto = bpy.data.cameras.new('AutoCamera')
cam_auto.lens = 50.0
cam_auto.sensor_width = 36.0
cam_auto.clip_end = 1000.0
ob_auto_camera = bpy.data.objects.new('AutoCamera', cam_auto)
scene.collection.objects.link(ob_auto_camera)
ob_auto_camera.location = (2.60668, -3.50529, 3.39176)
ob_auto_camera.rotation_euler = (1.09748, -7.21219e-08, 0.694738)
scene.camera = ob_auto_camera
bpy.context.view_layer.update()
